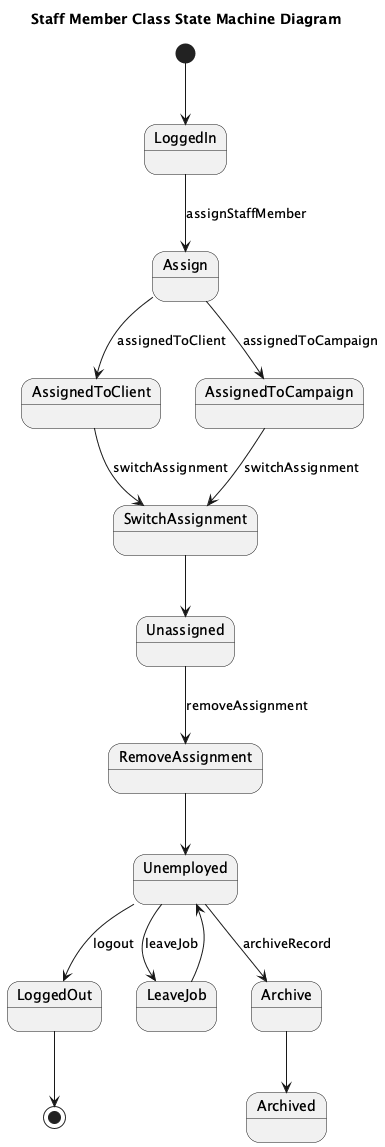

The diagram above was rendered by PlantUML. Its source (embedded in the PNG):
@startuml
title Staff Member Class State Machine Diagram

state Unassigned
state AssignedToClient
state AssignedToCampaign
state Unemployed
state Archived
state LoggedOut

[*] --> LoggedIn
LoggedIn --> Assign : assignStaffMember
Assign --> AssignedToClient : assignedToClient
Assign --> AssignedToCampaign : assignedToCampaign
AssignedToClient --> SwitchAssignment : switchAssignment
AssignedToCampaign --> SwitchAssignment : switchAssignment
SwitchAssignment --> Unassigned
Unassigned --> RemoveAssignment : removeAssignment
RemoveAssignment --> Unemployed
Unemployed --> LeaveJob : leaveJob
LeaveJob --> Unemployed
Unemployed --> Archive : archiveRecord
Archive --> Archived
Unemployed --> LoggedOut : logout
LoggedOut --> [*]
@enduml